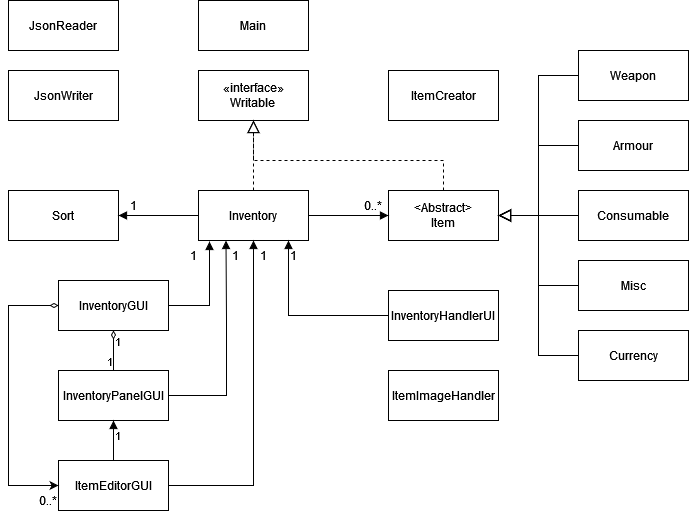

The diagram above was exported from draw.io. Its source (the exported page's mxGraphModel, read from the mxfile embedded in the PNG):
<mxGraphModel dx="909" dy="624" grid="1" gridSize="10" guides="1" tooltips="1" connect="1" arrows="1" fold="1" page="1" pageScale="1" pageWidth="827" pageHeight="1169" background="#ffffff" math="0" shadow="0">
  <root>
    <mxCell id="WIyWlLk6GJQsqaUBKTNV-0" />
    <mxCell id="WIyWlLk6GJQsqaUBKTNV-1" parent="WIyWlLk6GJQsqaUBKTNV-0" />
    <mxCell id="osV-HbNJq7qPlvw1fVKc-10" value="&lt;div&gt;«interface»&lt;/div&gt;&lt;div&gt;Writable&lt;br&gt;&lt;/div&gt;" style="html=1;whiteSpace=wrap;" parent="WIyWlLk6GJQsqaUBKTNV-1" vertex="1">
      <mxGeometry x="270" y="110" width="110" height="50" as="geometry" />
    </mxCell>
    <mxCell id="osV-HbNJq7qPlvw1fVKc-15" value="Inventory" style="html=1;whiteSpace=wrap;" parent="WIyWlLk6GJQsqaUBKTNV-1" vertex="1">
      <mxGeometry x="270" y="230" width="110" height="50" as="geometry" />
    </mxCell>
    <mxCell id="osV-HbNJq7qPlvw1fVKc-16" value="&lt;div&gt;&amp;lt;Abstract&amp;gt;&lt;br&gt;&lt;/div&gt;&lt;div&gt;Item&lt;/div&gt;" style="html=1;whiteSpace=wrap;" parent="WIyWlLk6GJQsqaUBKTNV-1" vertex="1">
      <mxGeometry x="460" y="230" width="110" height="50" as="geometry" />
    </mxCell>
    <mxCell id="osV-HbNJq7qPlvw1fVKc-17" value="Sort" style="html=1;whiteSpace=wrap;" parent="WIyWlLk6GJQsqaUBKTNV-1" vertex="1">
      <mxGeometry x="80" y="230" width="110" height="50" as="geometry" />
    </mxCell>
    <mxCell id="osV-HbNJq7qPlvw1fVKc-19" value="" style="endArrow=block;endSize=10;endFill=0;shadow=0;strokeWidth=1;rounded=0;curved=0;edgeStyle=elbowEdgeStyle;elbow=vertical;exitX=0.5;exitY=0;exitDx=0;exitDy=0;dashed=1;" parent="WIyWlLk6GJQsqaUBKTNV-1" source="osV-HbNJq7qPlvw1fVKc-15" edge="1">
      <mxGeometry width="160" relative="1" as="geometry">
        <mxPoint x="130" y="520" as="sourcePoint" />
        <mxPoint x="325" y="160" as="targetPoint" />
      </mxGeometry>
    </mxCell>
    <mxCell id="osV-HbNJq7qPlvw1fVKc-20" value="" style="endArrow=block;endSize=10;endFill=0;shadow=0;strokeWidth=1;rounded=0;curved=0;edgeStyle=elbowEdgeStyle;elbow=vertical;exitX=0.5;exitY=0;exitDx=0;exitDy=0;entryX=0.5;entryY=1;entryDx=0;entryDy=0;dashed=1;" parent="WIyWlLk6GJQsqaUBKTNV-1" source="osV-HbNJq7qPlvw1fVKc-16" target="osV-HbNJq7qPlvw1fVKc-10" edge="1">
      <mxGeometry width="160" relative="1" as="geometry">
        <mxPoint x="140" y="530" as="sourcePoint" />
        <mxPoint x="240" y="428" as="targetPoint" />
        <Array as="points">
          <mxPoint x="420" y="200" />
        </Array>
      </mxGeometry>
    </mxCell>
    <mxCell id="osV-HbNJq7qPlvw1fVKc-22" value="&lt;div align=&quot;left&quot;&gt;&lt;br&gt;&lt;/div&gt;" style="endArrow=block;endFill=1;html=1;edgeStyle=orthogonalEdgeStyle;align=right;verticalAlign=bottom;rounded=0;exitX=0;exitY=0.5;exitDx=0;exitDy=0;entryX=1;entryY=0.5;entryDx=0;entryDy=0;labelPosition=left;verticalLabelPosition=top;" parent="WIyWlLk6GJQsqaUBKTNV-1" source="osV-HbNJq7qPlvw1fVKc-15" target="osV-HbNJq7qPlvw1fVKc-17" edge="1">
      <mxGeometry x="-1" relative="1" as="geometry">
        <mxPoint x="230" y="350" as="sourcePoint" />
        <mxPoint x="390" y="350" as="targetPoint" />
      </mxGeometry>
    </mxCell>
    <mxCell id="osV-HbNJq7qPlvw1fVKc-24" value="1" style="text;html=1;align=center;verticalAlign=middle;whiteSpace=wrap;rounded=0;" parent="WIyWlLk6GJQsqaUBKTNV-1" vertex="1">
      <mxGeometry x="200" y="230" width="10" height="30" as="geometry" />
    </mxCell>
    <mxCell id="osV-HbNJq7qPlvw1fVKc-26" value="" style="endArrow=block;html=1;rounded=0;exitX=1;exitY=0.5;exitDx=0;exitDy=0;entryX=0;entryY=0.5;entryDx=0;entryDy=0;endFill=1;" parent="WIyWlLk6GJQsqaUBKTNV-1" source="osV-HbNJq7qPlvw1fVKc-15" target="osV-HbNJq7qPlvw1fVKc-16" edge="1">
      <mxGeometry width="50" height="50" relative="1" as="geometry">
        <mxPoint x="280" y="370" as="sourcePoint" />
        <mxPoint x="330" y="320" as="targetPoint" />
      </mxGeometry>
    </mxCell>
    <mxCell id="osV-HbNJq7qPlvw1fVKc-28" value="0..*" style="text;html=1;align=center;verticalAlign=middle;whiteSpace=wrap;rounded=0;" parent="WIyWlLk6GJQsqaUBKTNV-1" vertex="1">
      <mxGeometry x="420" y="230" width="50" height="30" as="geometry" />
    </mxCell>
    <mxCell id="osV-HbNJq7qPlvw1fVKc-29" value="Weapon" style="html=1;whiteSpace=wrap;" parent="WIyWlLk6GJQsqaUBKTNV-1" vertex="1">
      <mxGeometry x="650" y="90" width="110" height="50" as="geometry" />
    </mxCell>
    <mxCell id="osV-HbNJq7qPlvw1fVKc-30" value="Armour" style="html=1;whiteSpace=wrap;" parent="WIyWlLk6GJQsqaUBKTNV-1" vertex="1">
      <mxGeometry x="650" y="160" width="110" height="50" as="geometry" />
    </mxCell>
    <mxCell id="osV-HbNJq7qPlvw1fVKc-31" value="Consumable" style="html=1;whiteSpace=wrap;" parent="WIyWlLk6GJQsqaUBKTNV-1" vertex="1">
      <mxGeometry x="650" y="230" width="110" height="50" as="geometry" />
    </mxCell>
    <mxCell id="osV-HbNJq7qPlvw1fVKc-32" value="Misc" style="html=1;whiteSpace=wrap;" parent="WIyWlLk6GJQsqaUBKTNV-1" vertex="1">
      <mxGeometry x="650" y="300" width="110" height="50" as="geometry" />
    </mxCell>
    <mxCell id="osV-HbNJq7qPlvw1fVKc-33" value="Currency" style="html=1;whiteSpace=wrap;" parent="WIyWlLk6GJQsqaUBKTNV-1" vertex="1">
      <mxGeometry x="650" y="370" width="110" height="50" as="geometry" />
    </mxCell>
    <mxCell id="osV-HbNJq7qPlvw1fVKc-34" value="" style="endArrow=block;html=1;rounded=0;exitX=0;exitY=0.5;exitDx=0;exitDy=0;entryX=1;entryY=0.5;entryDx=0;entryDy=0;endFill=0;endSize=10;" parent="WIyWlLk6GJQsqaUBKTNV-1" source="osV-HbNJq7qPlvw1fVKc-29" target="osV-HbNJq7qPlvw1fVKc-16" edge="1">
      <mxGeometry width="50" height="50" relative="1" as="geometry">
        <mxPoint x="380" y="370" as="sourcePoint" />
        <mxPoint x="580" y="115" as="targetPoint" />
        <Array as="points">
          <mxPoint x="610" y="115" />
          <mxPoint x="610" y="255" />
        </Array>
      </mxGeometry>
    </mxCell>
    <mxCell id="osV-HbNJq7qPlvw1fVKc-35" value="" style="endArrow=block;html=1;rounded=0;exitX=0;exitY=0.5;exitDx=0;exitDy=0;entryX=1;entryY=0.5;entryDx=0;entryDy=0;endFill=0;endSize=10;" parent="WIyWlLk6GJQsqaUBKTNV-1" source="osV-HbNJq7qPlvw1fVKc-33" edge="1">
      <mxGeometry width="50" height="50" relative="1" as="geometry">
        <mxPoint x="650" y="115" as="sourcePoint" />
        <mxPoint x="570" y="255" as="targetPoint" />
        <Array as="points">
          <mxPoint x="610" y="395" />
          <mxPoint x="610" y="340" />
          <mxPoint x="610" y="255" />
        </Array>
      </mxGeometry>
    </mxCell>
    <mxCell id="osV-HbNJq7qPlvw1fVKc-36" value="" style="endArrow=block;html=1;rounded=0;exitX=0;exitY=0.5;exitDx=0;exitDy=0;endFill=0;entryX=1;entryY=0.5;entryDx=0;entryDy=0;endSize=10;" parent="WIyWlLk6GJQsqaUBKTNV-1" source="osV-HbNJq7qPlvw1fVKc-30" target="osV-HbNJq7qPlvw1fVKc-16" edge="1">
      <mxGeometry width="50" height="50" relative="1" as="geometry">
        <mxPoint x="670" y="135" as="sourcePoint" />
        <mxPoint x="570" y="250" as="targetPoint" />
        <Array as="points">
          <mxPoint x="610" y="185" />
          <mxPoint x="610" y="255" />
        </Array>
      </mxGeometry>
    </mxCell>
    <mxCell id="osV-HbNJq7qPlvw1fVKc-37" value="" style="endArrow=block;html=1;rounded=0;exitX=0;exitY=0.5;exitDx=0;exitDy=0;endFill=0;endSize=10;" parent="WIyWlLk6GJQsqaUBKTNV-1" source="osV-HbNJq7qPlvw1fVKc-31" edge="1">
      <mxGeometry width="50" height="50" relative="1" as="geometry">
        <mxPoint x="680" y="145" as="sourcePoint" />
        <mxPoint x="570" y="255" as="targetPoint" />
        <Array as="points">
          <mxPoint x="610" y="255" />
        </Array>
      </mxGeometry>
    </mxCell>
    <mxCell id="osV-HbNJq7qPlvw1fVKc-38" value="" style="endArrow=block;html=1;rounded=0;exitX=0;exitY=0.5;exitDx=0;exitDy=0;entryX=1;entryY=0.5;entryDx=0;entryDy=0;endFill=0;endSize=10;" parent="WIyWlLk6GJQsqaUBKTNV-1" source="osV-HbNJq7qPlvw1fVKc-32" target="osV-HbNJq7qPlvw1fVKc-16" edge="1">
      <mxGeometry width="50" height="50" relative="1" as="geometry">
        <mxPoint x="650" y="325" as="sourcePoint" />
        <mxPoint x="570" y="465" as="targetPoint" />
        <Array as="points">
          <mxPoint x="610" y="325" />
          <mxPoint x="610" y="255" />
        </Array>
      </mxGeometry>
    </mxCell>
    <mxCell id="osV-HbNJq7qPlvw1fVKc-39" value="ItemCreator" style="html=1;whiteSpace=wrap;" parent="WIyWlLk6GJQsqaUBKTNV-1" vertex="1">
      <mxGeometry x="460" y="110" width="110" height="50" as="geometry" />
    </mxCell>
    <mxCell id="osV-HbNJq7qPlvw1fVKc-40" value="JsonReader" style="html=1;whiteSpace=wrap;" parent="WIyWlLk6GJQsqaUBKTNV-1" vertex="1">
      <mxGeometry x="80" y="40" width="110" height="50" as="geometry" />
    </mxCell>
    <mxCell id="osV-HbNJq7qPlvw1fVKc-41" value="JsonWriter" style="html=1;whiteSpace=wrap;" parent="WIyWlLk6GJQsqaUBKTNV-1" vertex="1">
      <mxGeometry x="80" y="110" width="110" height="50" as="geometry" />
    </mxCell>
    <mxCell id="osV-HbNJq7qPlvw1fVKc-44" value="InventoryHandlerUI" style="html=1;whiteSpace=wrap;" parent="WIyWlLk6GJQsqaUBKTNV-1" vertex="1">
      <mxGeometry x="460" y="330" width="110" height="50" as="geometry" />
    </mxCell>
    <mxCell id="osV-HbNJq7qPlvw1fVKc-47" value="1" style="text;html=1;align=center;verticalAlign=middle;whiteSpace=wrap;rounded=0;" parent="WIyWlLk6GJQsqaUBKTNV-1" vertex="1">
      <mxGeometry x="360" y="280" width="10" height="30" as="geometry" />
    </mxCell>
    <mxCell id="osV-HbNJq7qPlvw1fVKc-52" value="InventoryGUI" style="html=1;whiteSpace=wrap;" parent="WIyWlLk6GJQsqaUBKTNV-1" vertex="1">
      <mxGeometry x="130" y="320" width="110" height="50" as="geometry" />
    </mxCell>
    <mxCell id="osV-HbNJq7qPlvw1fVKc-54" value="InventoryPanelGUI" style="html=1;whiteSpace=wrap;" parent="WIyWlLk6GJQsqaUBKTNV-1" vertex="1">
      <mxGeometry x="130" y="410" width="110" height="50" as="geometry" />
    </mxCell>
    <mxCell id="osV-HbNJq7qPlvw1fVKc-55" value="ItemEditorGUI" style="html=1;whiteSpace=wrap;" parent="WIyWlLk6GJQsqaUBKTNV-1" vertex="1">
      <mxGeometry x="130" y="500" width="110" height="50" as="geometry" />
    </mxCell>
    <mxCell id="osV-HbNJq7qPlvw1fVKc-63" value="" style="endArrow=none;html=1;edgeStyle=orthogonalEdgeStyle;rounded=0;exitX=0.5;exitY=1;exitDx=0;exitDy=0;entryX=0.5;entryY=0;entryDx=0;entryDy=0;startArrow=diamondThin;startFill=0;targetPerimeterSpacing=0;sourcePerimeterSpacing=0;" parent="WIyWlLk6GJQsqaUBKTNV-1" source="osV-HbNJq7qPlvw1fVKc-52" target="osV-HbNJq7qPlvw1fVKc-54" edge="1">
      <mxGeometry relative="1" as="geometry">
        <mxPoint x="180" y="390" as="sourcePoint" />
        <mxPoint x="340" y="390" as="targetPoint" />
      </mxGeometry>
    </mxCell>
    <mxCell id="osV-HbNJq7qPlvw1fVKc-64" value="1" style="edgeLabel;resizable=0;html=1;align=left;verticalAlign=bottom;" parent="osV-HbNJq7qPlvw1fVKc-63" connectable="0" vertex="1">
      <mxGeometry x="-1" relative="1" as="geometry">
        <mxPoint y="20" as="offset" />
      </mxGeometry>
    </mxCell>
    <mxCell id="osV-HbNJq7qPlvw1fVKc-65" value="1" style="edgeLabel;resizable=0;html=1;align=right;verticalAlign=bottom;" parent="osV-HbNJq7qPlvw1fVKc-63" connectable="0" vertex="1">
      <mxGeometry x="1" relative="1" as="geometry" />
    </mxCell>
    <mxCell id="osV-HbNJq7qPlvw1fVKc-71" value="" style="endArrow=block;html=1;rounded=0;exitX=1;exitY=0.5;exitDx=0;exitDy=0;entryX=0.1;entryY=1.02;entryDx=0;entryDy=0;entryPerimeter=0;endFill=1;" parent="WIyWlLk6GJQsqaUBKTNV-1" source="osV-HbNJq7qPlvw1fVKc-52" target="osV-HbNJq7qPlvw1fVKc-15" edge="1">
      <mxGeometry width="50" height="50" relative="1" as="geometry">
        <mxPoint x="470" y="365" as="sourcePoint" />
        <mxPoint x="280" y="300" as="targetPoint" />
        <Array as="points">
          <mxPoint x="281" y="345" />
        </Array>
      </mxGeometry>
    </mxCell>
    <mxCell id="osV-HbNJq7qPlvw1fVKc-72" value="" style="endArrow=block;html=1;rounded=0;exitX=1;exitY=0.5;exitDx=0;exitDy=0;entryX=0.25;entryY=1;entryDx=0;entryDy=0;endFill=1;" parent="WIyWlLk6GJQsqaUBKTNV-1" source="osV-HbNJq7qPlvw1fVKc-54" target="osV-HbNJq7qPlvw1fVKc-15" edge="1">
      <mxGeometry width="50" height="50" relative="1" as="geometry">
        <mxPoint x="250" y="444" as="sourcePoint" />
        <mxPoint x="291" y="380" as="targetPoint" />
        <Array as="points">
          <mxPoint x="298" y="435" />
          <mxPoint x="298" y="360" />
        </Array>
      </mxGeometry>
    </mxCell>
    <mxCell id="osV-HbNJq7qPlvw1fVKc-73" value="" style="endArrow=block;html=1;rounded=0;exitX=1;exitY=0.5;exitDx=0;exitDy=0;entryX=0.5;entryY=1;entryDx=0;entryDy=0;endFill=1;" parent="WIyWlLk6GJQsqaUBKTNV-1" source="osV-HbNJq7qPlvw1fVKc-55" target="osV-HbNJq7qPlvw1fVKc-15" edge="1">
      <mxGeometry width="50" height="50" relative="1" as="geometry">
        <mxPoint x="260" y="535" as="sourcePoint" />
        <mxPoint x="318" y="380" as="targetPoint" />
        <Array as="points">
          <mxPoint x="325" y="525" />
          <mxPoint x="325" y="370" />
        </Array>
      </mxGeometry>
    </mxCell>
    <mxCell id="osV-HbNJq7qPlvw1fVKc-75" value="1" style="text;html=1;align=center;verticalAlign=middle;whiteSpace=wrap;rounded=0;" parent="WIyWlLk6GJQsqaUBKTNV-1" vertex="1">
      <mxGeometry x="260" y="280" width="10" height="30" as="geometry" />
    </mxCell>
    <mxCell id="osV-HbNJq7qPlvw1fVKc-76" value="1" style="text;html=1;align=center;verticalAlign=middle;whiteSpace=wrap;rounded=0;" parent="WIyWlLk6GJQsqaUBKTNV-1" vertex="1">
      <mxGeometry x="302" y="280" width="10" height="30" as="geometry" />
    </mxCell>
    <mxCell id="osV-HbNJq7qPlvw1fVKc-78" value="1" style="text;html=1;align=center;verticalAlign=middle;whiteSpace=wrap;rounded=0;" parent="WIyWlLk6GJQsqaUBKTNV-1" vertex="1">
      <mxGeometry x="330" y="280" width="10" height="30" as="geometry" />
    </mxCell>
    <mxCell id="osV-HbNJq7qPlvw1fVKc-79" value="ItemImageHandler" style="html=1;whiteSpace=wrap;" parent="WIyWlLk6GJQsqaUBKTNV-1" vertex="1">
      <mxGeometry x="460" y="410" width="110" height="50" as="geometry" />
    </mxCell>
    <mxCell id="osV-HbNJq7qPlvw1fVKc-80" value="Main" style="html=1;whiteSpace=wrap;" parent="WIyWlLk6GJQsqaUBKTNV-1" vertex="1">
      <mxGeometry x="270" y="40" width="110" height="50" as="geometry" />
    </mxCell>
    <mxCell id="osV-HbNJq7qPlvw1fVKc-81" value="" style="endArrow=classic;html=1;rounded=0;exitX=0;exitY=0.5;exitDx=0;exitDy=0;entryX=0;entryY=0.5;entryDx=0;entryDy=0;startArrow=diamondThin;startFill=0;sourcePerimeterSpacing=10;" parent="WIyWlLk6GJQsqaUBKTNV-1" source="osV-HbNJq7qPlvw1fVKc-52" target="osV-HbNJq7qPlvw1fVKc-55" edge="1">
      <mxGeometry width="50" height="50" relative="1" as="geometry">
        <mxPoint x="20" y="505" as="sourcePoint" />
        <mxPoint x="78" y="350" as="targetPoint" />
        <Array as="points">
          <mxPoint x="80" y="345" />
          <mxPoint x="80" y="525" />
        </Array>
      </mxGeometry>
    </mxCell>
    <mxCell id="osV-HbNJq7qPlvw1fVKc-82" value="0..*" style="text;html=1;align=center;verticalAlign=middle;whiteSpace=wrap;rounded=0;" parent="WIyWlLk6GJQsqaUBKTNV-1" vertex="1">
      <mxGeometry x="100" y="530" width="40" height="20" as="geometry" />
    </mxCell>
    <mxCell id="osV-HbNJq7qPlvw1fVKc-83" value="&lt;div align=&quot;left&quot;&gt;&lt;br&gt;&lt;/div&gt;" style="endArrow=block;endFill=1;html=1;edgeStyle=orthogonalEdgeStyle;align=right;verticalAlign=bottom;rounded=0;exitX=0;exitY=0.5;exitDx=0;exitDy=0;entryX=0;entryY=0;entryDx=0;entryDy=0;labelPosition=left;verticalLabelPosition=top;" parent="WIyWlLk6GJQsqaUBKTNV-1" source="osV-HbNJq7qPlvw1fVKc-44" target="osV-HbNJq7qPlvw1fVKc-47" edge="1">
      <mxGeometry x="-1" relative="1" as="geometry">
        <mxPoint x="430" y="360" as="sourcePoint" />
        <mxPoint x="350" y="360" as="targetPoint" />
        <Array as="points">
          <mxPoint x="360" y="355" />
        </Array>
      </mxGeometry>
    </mxCell>
    <mxCell id="33sSce7RlTwiHwYUoHaV-0" value="" style="endArrow=block;endFill=1;html=1;edgeStyle=orthogonalEdgeStyle;align=left;verticalAlign=top;rounded=0;exitX=0.5;exitY=0;exitDx=0;exitDy=0;" edge="1" parent="WIyWlLk6GJQsqaUBKTNV-1" source="osV-HbNJq7qPlvw1fVKc-55">
      <mxGeometry x="-1" relative="1" as="geometry">
        <mxPoint x="330" y="340" as="sourcePoint" />
        <mxPoint x="185" y="460" as="targetPoint" />
      </mxGeometry>
    </mxCell>
    <mxCell id="33sSce7RlTwiHwYUoHaV-1" value="1" style="edgeLabel;resizable=0;html=1;align=left;verticalAlign=bottom;" connectable="0" vertex="1" parent="33sSce7RlTwiHwYUoHaV-0">
      <mxGeometry x="-1" relative="1" as="geometry">
        <mxPoint y="-16" as="offset" />
      </mxGeometry>
    </mxCell>
  </root>
</mxGraphModel>